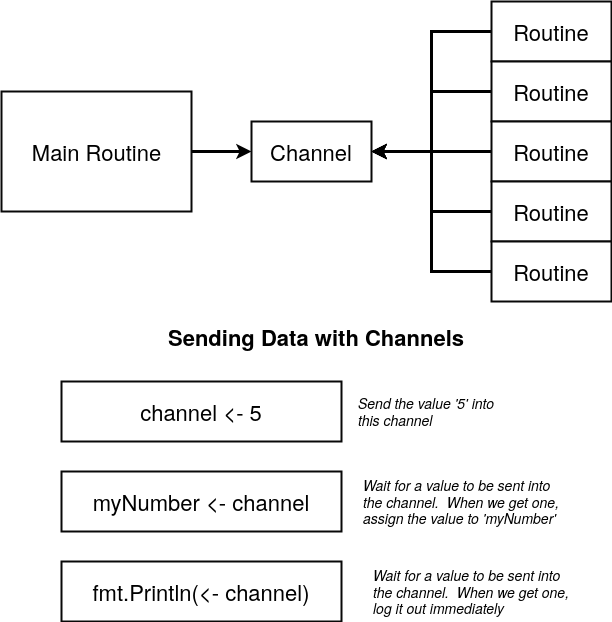

The diagram above was exported from draw.io. Its source (the exported page's mxGraphModel, read from the mxfile embedded in the PNG):
<mxGraphModel dx="1209" dy="792" grid="1" gridSize="10" guides="1" tooltips="1" connect="1" arrows="1" fold="1" page="1" pageScale="1" pageWidth="850" pageHeight="1100" math="0" shadow="0">
  <root>
    <mxCell id="WrdNzUs69vHkAYvhoScp-0" />
    <mxCell id="WrdNzUs69vHkAYvhoScp-1" parent="WrdNzUs69vHkAYvhoScp-0" />
    <mxCell id="WrdNzUs69vHkAYvhoScp-2" style="edgeStyle=orthogonalEdgeStyle;rounded=0;html=1;exitX=1;exitY=0.5;startArrow=none;startFill=0;endArrow=classic;endFill=1;jettySize=auto;orthogonalLoop=1;strokeColor=#000000;strokeWidth=3;fontSize=22;fontColor=#000000;" edge="1" parent="WrdNzUs69vHkAYvhoScp-1" source="WrdNzUs69vHkAYvhoScp-3" target="WrdNzUs69vHkAYvhoScp-5">
      <mxGeometry relative="1" as="geometry" />
    </mxCell>
    <mxCell id="WrdNzUs69vHkAYvhoScp-3" value="" style="rounded=0;whiteSpace=wrap;html=1;shadow=0;labelBackgroundColor=none;strokeColor=#080808;strokeWidth=2;fillColor=#ffffff;fontSize=22;fontColor=#FF150D;align=center;" vertex="1" parent="WrdNzUs69vHkAYvhoScp-1">
      <mxGeometry x="110" y="110" width="190" height="120" as="geometry" />
    </mxCell>
    <mxCell id="WrdNzUs69vHkAYvhoScp-4" value="Main Routine" style="text;html=1;strokeColor=none;fillColor=none;align=center;verticalAlign=middle;whiteSpace=wrap;rounded=0;shadow=0;labelBackgroundColor=none;fontSize=22;fontColor=#000000;" vertex="1" parent="WrdNzUs69vHkAYvhoScp-1">
      <mxGeometry x="133" y="160" width="145" height="20" as="geometry" />
    </mxCell>
    <mxCell id="WrdNzUs69vHkAYvhoScp-5" value="Channel" style="rounded=0;whiteSpace=wrap;html=1;shadow=0;labelBackgroundColor=none;strokeColor=#080808;strokeWidth=2;fillColor=#ffffff;fontSize=22;fontColor=#000000;align=center;" vertex="1" parent="WrdNzUs69vHkAYvhoScp-1">
      <mxGeometry x="360" y="140" width="120" height="60" as="geometry" />
    </mxCell>
    <mxCell id="WrdNzUs69vHkAYvhoScp-6" style="edgeStyle=orthogonalEdgeStyle;rounded=0;html=1;exitX=0;exitY=0.5;entryX=1;entryY=0.5;startArrow=none;startFill=0;endArrow=classic;endFill=1;jettySize=auto;orthogonalLoop=1;strokeColor=#000000;strokeWidth=3;fontSize=22;fontColor=#000000;" edge="1" parent="WrdNzUs69vHkAYvhoScp-1" source="WrdNzUs69vHkAYvhoScp-7" target="WrdNzUs69vHkAYvhoScp-5">
      <mxGeometry relative="1" as="geometry" />
    </mxCell>
    <mxCell id="WrdNzUs69vHkAYvhoScp-7" value="Routine" style="rounded=0;whiteSpace=wrap;html=1;shadow=0;labelBackgroundColor=none;strokeColor=#080808;strokeWidth=2;fillColor=#ffffff;fontSize=22;fontColor=#000000;align=center;" vertex="1" parent="WrdNzUs69vHkAYvhoScp-1">
      <mxGeometry x="600" y="20" width="120" height="60" as="geometry" />
    </mxCell>
    <mxCell id="WrdNzUs69vHkAYvhoScp-8" style="edgeStyle=orthogonalEdgeStyle;rounded=0;html=1;exitX=0;exitY=0.5;entryX=1;entryY=0.5;startArrow=none;startFill=0;endArrow=classic;endFill=1;jettySize=auto;orthogonalLoop=1;strokeColor=#000000;strokeWidth=3;fontSize=22;fontColor=#000000;" edge="1" parent="WrdNzUs69vHkAYvhoScp-1" source="WrdNzUs69vHkAYvhoScp-9" target="WrdNzUs69vHkAYvhoScp-5">
      <mxGeometry relative="1" as="geometry" />
    </mxCell>
    <mxCell id="WrdNzUs69vHkAYvhoScp-9" value="Routine" style="rounded=0;whiteSpace=wrap;html=1;shadow=0;labelBackgroundColor=none;strokeColor=#080808;strokeWidth=2;fillColor=#ffffff;fontSize=22;fontColor=#000000;align=center;" vertex="1" parent="WrdNzUs69vHkAYvhoScp-1">
      <mxGeometry x="600" y="80" width="120" height="60" as="geometry" />
    </mxCell>
    <mxCell id="WrdNzUs69vHkAYvhoScp-10" style="edgeStyle=orthogonalEdgeStyle;rounded=0;html=1;exitX=0;exitY=0.5;entryX=1;entryY=0.5;startArrow=none;startFill=0;endArrow=classic;endFill=1;jettySize=auto;orthogonalLoop=1;strokeColor=#000000;strokeWidth=3;fontSize=22;fontColor=#000000;" edge="1" parent="WrdNzUs69vHkAYvhoScp-1" source="WrdNzUs69vHkAYvhoScp-11" target="WrdNzUs69vHkAYvhoScp-5">
      <mxGeometry relative="1" as="geometry" />
    </mxCell>
    <mxCell id="WrdNzUs69vHkAYvhoScp-11" value="Routine" style="rounded=0;whiteSpace=wrap;html=1;shadow=0;labelBackgroundColor=none;strokeColor=#080808;strokeWidth=2;fillColor=#ffffff;fontSize=22;fontColor=#000000;align=center;" vertex="1" parent="WrdNzUs69vHkAYvhoScp-1">
      <mxGeometry x="600" y="140" width="120" height="60" as="geometry" />
    </mxCell>
    <mxCell id="WrdNzUs69vHkAYvhoScp-12" style="edgeStyle=orthogonalEdgeStyle;rounded=0;html=1;exitX=0;exitY=0.5;entryX=1;entryY=0.5;startArrow=none;startFill=0;endArrow=classic;endFill=1;jettySize=auto;orthogonalLoop=1;strokeColor=#000000;strokeWidth=3;fontSize=22;fontColor=#000000;" edge="1" parent="WrdNzUs69vHkAYvhoScp-1" source="WrdNzUs69vHkAYvhoScp-13" target="WrdNzUs69vHkAYvhoScp-5">
      <mxGeometry relative="1" as="geometry" />
    </mxCell>
    <mxCell id="WrdNzUs69vHkAYvhoScp-13" value="Routine" style="rounded=0;whiteSpace=wrap;html=1;shadow=0;labelBackgroundColor=none;strokeColor=#080808;strokeWidth=2;fillColor=#ffffff;fontSize=22;fontColor=#000000;align=center;" vertex="1" parent="WrdNzUs69vHkAYvhoScp-1">
      <mxGeometry x="600" y="200" width="120" height="60" as="geometry" />
    </mxCell>
    <mxCell id="WrdNzUs69vHkAYvhoScp-14" style="edgeStyle=orthogonalEdgeStyle;rounded=0;html=1;exitX=0;exitY=0.5;entryX=1;entryY=0.5;startArrow=none;startFill=0;endArrow=classic;endFill=1;jettySize=auto;orthogonalLoop=1;strokeColor=#000000;strokeWidth=3;fontSize=22;fontColor=#000000;" edge="1" parent="WrdNzUs69vHkAYvhoScp-1" source="WrdNzUs69vHkAYvhoScp-15" target="WrdNzUs69vHkAYvhoScp-5">
      <mxGeometry relative="1" as="geometry" />
    </mxCell>
    <mxCell id="WrdNzUs69vHkAYvhoScp-15" value="Routine" style="rounded=0;whiteSpace=wrap;html=1;shadow=0;labelBackgroundColor=none;strokeColor=#080808;strokeWidth=2;fillColor=#ffffff;fontSize=22;fontColor=#000000;align=center;" vertex="1" parent="WrdNzUs69vHkAYvhoScp-1">
      <mxGeometry x="600" y="260" width="120" height="60" as="geometry" />
    </mxCell>
    <mxCell id="WrdNzUs69vHkAYvhoScp-16" value="channel &amp;lt;- 5" style="rounded=0;whiteSpace=wrap;html=1;shadow=0;labelBackgroundColor=none;strokeColor=#080808;strokeWidth=2;fillColor=#ffffff;fontSize=22;fontColor=#000000;align=center;" vertex="1" parent="WrdNzUs69vHkAYvhoScp-1">
      <mxGeometry x="170" y="400" width="280" height="60" as="geometry" />
    </mxCell>
    <mxCell id="WrdNzUs69vHkAYvhoScp-17" value="Sending Data with Channels" style="text;html=1;strokeColor=none;fillColor=none;align=center;verticalAlign=middle;whiteSpace=wrap;rounded=0;shadow=0;labelBackgroundColor=none;fontSize=22;fontColor=#000000;fontStyle=1" vertex="1" parent="WrdNzUs69vHkAYvhoScp-1">
      <mxGeometry x="270" y="330" width="310" height="50" as="geometry" />
    </mxCell>
    <mxCell id="WrdNzUs69vHkAYvhoScp-18" value="Send the value '5' into this channel" style="text;html=1;strokeColor=none;fillColor=none;align=left;verticalAlign=middle;whiteSpace=wrap;rounded=0;shadow=0;labelBackgroundColor=none;fontSize=14;fontColor=#000000;fontStyle=2" vertex="1" parent="WrdNzUs69vHkAYvhoScp-1">
      <mxGeometry x="465" y="405" width="155" height="50" as="geometry" />
    </mxCell>
    <mxCell id="WrdNzUs69vHkAYvhoScp-19" value="myNumber &amp;lt;- channel" style="rounded=0;whiteSpace=wrap;html=1;shadow=0;labelBackgroundColor=none;strokeColor=#080808;strokeWidth=2;fillColor=#ffffff;fontSize=22;fontColor=#000000;align=center;" vertex="1" parent="WrdNzUs69vHkAYvhoScp-1">
      <mxGeometry x="170" y="490" width="280" height="60" as="geometry" />
    </mxCell>
    <mxCell id="WrdNzUs69vHkAYvhoScp-20" value="Wait for a value to be sent into the channel. &amp;nbsp;When we get one, assign the value to 'myNumber'" style="text;html=1;strokeColor=none;fillColor=none;align=left;verticalAlign=middle;whiteSpace=wrap;rounded=0;shadow=0;labelBackgroundColor=none;fontSize=14;fontColor=#000000;fontStyle=2" vertex="1" parent="WrdNzUs69vHkAYvhoScp-1">
      <mxGeometry x="470" y="495" width="200" height="50" as="geometry" />
    </mxCell>
    <mxCell id="WrdNzUs69vHkAYvhoScp-21" value="fmt.Println(&amp;lt;- channel)" style="rounded=0;whiteSpace=wrap;html=1;shadow=0;labelBackgroundColor=none;strokeColor=#080808;strokeWidth=2;fillColor=#ffffff;fontSize=22;fontColor=#000000;align=center;" vertex="1" parent="WrdNzUs69vHkAYvhoScp-1">
      <mxGeometry x="170" y="580" width="280" height="60" as="geometry" />
    </mxCell>
    <mxCell id="WrdNzUs69vHkAYvhoScp-22" value="Wait for a value to be sent into the channel. &amp;nbsp;When we get one, log it out immediately" style="text;html=1;strokeColor=none;fillColor=none;align=left;verticalAlign=middle;whiteSpace=wrap;rounded=0;shadow=0;labelBackgroundColor=none;fontSize=14;fontColor=#000000;fontStyle=2" vertex="1" parent="WrdNzUs69vHkAYvhoScp-1">
      <mxGeometry x="480" y="585" width="200" height="50" as="geometry" />
    </mxCell>
  </root>
</mxGraphModel>